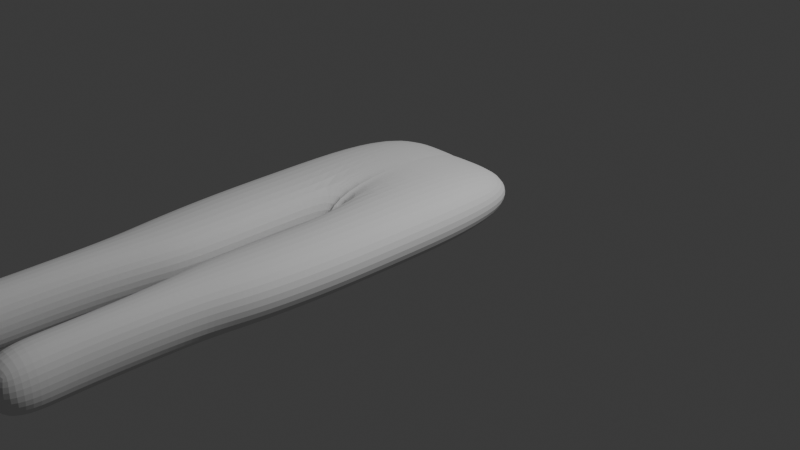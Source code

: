 # Source: body.blend  (saved by Blender 5.2.44; exported with 4.5.12 LTS)
import bpy
from mathutils import Matrix  # noqa: F401  (used for matrix-valued properties, if any)

bpy.ops.wm.read_factory_settings(use_empty=True)
scene = bpy.context.scene
scene.name = 'Scene'

# ---- collections
col_collection = bpy.data.collections.new('Collection'); scene.collection.children.link(col_collection)

# ---- world
world_world = bpy.data.worlds.new('World'); scene.world = world_world
world_world.use_nodes = True; world_world.node_tree.nodes.clear()
_N = world_world.node_tree.nodes; _L = world_world.node_tree.links
n0 = _N.new('ShaderNodeOutputWorld'); n0.name = 'World Output'; n0.location = (200, 100)
n1 = _N.new('ShaderNodeBackground'); n1.name = 'Background'; n1.location = (-200, 100)
n1.inputs[0].default_value = (0.05088, 0.05088, 0.05088, 1.0)
_L.new(n1.outputs[0], n0.inputs[0])
n0.is_active_output = True
world_world.color = (0.05088, 0.05088, 0.05088)
world_world.sun_shadow_jitter_overblur = 0.0

# ---- cameras
cam_camera = bpy.data.cameras.new('Camera')
cam_camera.clip_end = 100.0
cam_camera.ortho_scale = 7.314

# ---- lights
light_light = bpy.data.lights.new('Light', 'POINT')
light_light.energy = 1000.0
light_light.shadow_soft_size = 0.1

# ---- meshes
me_plane = bpy.data.meshes.new('Plane')
me_plane.from_pydata([(1.0, -1.0, 0.61), (1.0, 1.0, 0.61), (0.7631, -4.602, 0.61), (0.08586, -0.8783, 0.61), (0.1399, 1.0, 0.61), (0.2484, -4.615, 0.61), (0.725, -4.04, 0.61), (0.7472, -3.39, 0.61), (0.797, -2.801, 0.61), (0.9042, -2.417, 0.61), (0.9797, -1.731, 0.61), (0.0791, -1.731, 0.61), (0.07349, -2.417, 0.61), (0.1671, -2.808, 0.61), (0.2372, -3.41, 0.61), (0.2527, -4.013, 0.61), (0.0, -1.0, 0.61), (0.0, 1.0, 0.61), (1.0, -1.0, 0.0), (1.0, 1.0, 0.0), (0.7631, -4.602, 0.0), (0.08586, -0.8783, 0.0), (0.1399, 1.0, 0.0), (0.2484, -4.615, 0.0), (0.725, -4.04, 0.0), (0.7472, -3.39, 0.0), (0.797, -2.801, 0.0), (0.9042, -2.417, 0.0), (0.9797, -1.731, 0.0), (0.0791, -1.731, 0.0), (0.07349, -2.417, 0.0), (0.1671, -2.808, 0.0), (0.2372, -3.41, 0.0), (0.2527, -4.013, 0.0), (0.0, -1.0, 0.0), (0.0, 1.0, 0.0)], [], [(6, 15, 5, 2), (3, 0, 1, 4), (0, 3, 11, 10), (10, 11, 12, 9), (9, 12, 13, 8), (8, 13, 14, 7), (7, 14, 15, 6), (3, 4, 17, 16), (24, 20, 23, 33), (21, 22, 19, 18), (18, 28, 29, 21), (28, 27, 30, 29), (27, 26, 31, 30), (26, 25, 32, 31), (25, 24, 33, 32), (21, 34, 35, 22), (0, 10, 28, 18), (1, 0, 18, 19), (2, 5, 23, 20), (3, 16, 34, 21), (4, 1, 19, 22), (5, 15, 33, 23), (6, 2, 20, 24), (7, 6, 24, 25), (8, 7, 25, 26), (9, 8, 26, 27), (10, 9, 27, 28), (11, 3, 21, 29), (12, 11, 29, 30), (13, 12, 30, 31), (14, 13, 31, 32), (15, 14, 32, 33), (17, 4, 22, 35), (16, 17, 35, 34)])
_uv = me_plane.uv_layers.new(name='UVMap')
_uv.uv.foreach_set('vector', [1.0, 0.0, 0.57, 0.0, 0.57, 0.0, 1.0, 0.0, 0.57, 0.0, 1.0, 0.0, 1.0, 1.0, 0.57, 1.0, 1.0, 0.0, 0.57, 0.0, 0.57, 0.0, 1.0, 0.0, 1.0, 0.0, 0.57, 0.0, 0.57, 0.0, 1.0, 0.0, 1.0, 0.0, 0.57, 0.0, 0.57, 0.0, 1.0, 0.0, 1.0, 0.0, 0.57, 0.0, 0.57, 0.0, 1.0, 0.0, 1.0, 0.0, 0.57, 0.0, 0.57, 0.0, 1.0, 0.0, 0.57, 0.0, 0.57, 1.0, 0.5, 1.0, 0.5, 0.0, 1.0, 0.0, 1.0, 0.0, 0.57, 0.0, 0.57, 0.0, 0.57, 0.0, 0.57, 1.0, 1.0, 1.0, 1.0, 0.0, 1.0, 0.0, 1.0, 0.0, 0.57, 0.0, 0.57, 0.0, 1.0, 0.0, 1.0, 0.0, 0.57, 0.0, 0.57, 0.0, 1.0, 0.0, 1.0, 0.0, 0.57, 0.0, 0.57, 0.0, 1.0, 0.0, 1.0, 0.0, 0.57, 0.0, 0.57, 0.0, 1.0, 0.0, 1.0, 0.0, 0.57, 0.0, 0.57, 0.0, 0.57, 0.0, 0.5, 0.0, 0.5, 1.0, 0.57, 1.0, 1.0, 0.0, 1.0, 0.0, 1.0, 0.0, 1.0, 0.0, 1.0, 1.0, 1.0, 0.0, 1.0, 0.0, 1.0, 1.0, 1.0, 0.0, 0.57, 0.0, 0.57, 0.0, 1.0, 0.0, 0.57, 0.0, 0.5, 0.0, 0.5, 0.0, 0.57, 0.0, 0.57, 1.0, 1.0, 1.0, 1.0, 1.0, 0.57, 1.0, 0.57, 0.0, 0.57, 0.0, 0.57, 0.0, 0.57, 0.0, 1.0, 0.0, 1.0, 0.0, 1.0, 0.0, 1.0, 0.0, 1.0, 0.0, 1.0, 0.0, 1.0, 0.0, 1.0, 0.0, 1.0, 0.0, 1.0, 0.0, 1.0, 0.0, 1.0, 0.0, 1.0, 0.0, 1.0, 0.0, 1.0, 0.0, 1.0, 0.0, 1.0, 0.0, 1.0, 0.0, 1.0, 0.0, 1.0, 0.0, 0.57, 0.0, 0.57, 0.0, 0.57, 0.0, 0.57, 0.0, 0.57, 0.0, 0.57, 0.0, 0.57, 0.0, 0.57, 0.0, 0.57, 0.0, 0.57, 0.0, 0.57, 0.0, 0.57, 0.0, 0.57, 0.0, 0.57, 0.0, 0.57, 0.0, 0.57, 0.0, 0.57, 0.0, 0.57, 0.0, 0.57, 0.0, 0.57, 0.0, 0.5, 1.0, 0.57, 1.0, 0.57, 1.0, 0.5, 1.0, 0.5, 0.0, 0.5, 1.0, 0.5, 1.0, 0.5, 0.0])
me_plane.update()

# ---- objects
ob_light = bpy.data.objects.new('Light', light_light)
ob_camera = bpy.data.objects.new('Camera', cam_camera)
ob_plane = bpy.data.objects.new('Plane', me_plane)

# ---- transforms, parenting, visibility, modifiers, constraints
ob_light.location = (4.076, 1.005, 5.904)
ob_light.rotation_euler = (0.6503, 0.05522, 1.866)
ob_light.lock_rotations_4d = False
ob_light.empty_display_type = 'ARROWS'
ob_light.color = (0.0, 0.0, 0.0, 0.0)
ob_light.lineart.crease_threshold = 0.0
ob_camera.location = (7.359, -6.926, 4.958)
ob_camera.rotation_euler = (1.109, 0.0, 0.8149)
ob_camera.lock_rotations_4d = False
ob_camera.empty_display_type = 'ARROWS'
ob_camera.color = (0.0, 0.0, 0.0, 0.0)
ob_camera.display_type = 'WIRE'
ob_camera.lineart.crease_threshold = 0.0
ob_plane.location = (0.0, 0.0, 0.0)
_m = ob_plane.modifiers.new('Mirror', 'MIRROR')
_m = ob_plane.modifiers.new('Subdivision', 'SUBSURF')
_m.levels = 3
_m.render_levels = 3

# ---- collection membership
col_collection.objects.link(ob_light)
col_collection.objects.link(ob_camera)
col_collection.objects.link(ob_plane)

# ---- scene / render settings (as saved in the file)
scene.camera = ob_camera
scene.frame_start = 1; scene.frame_end = 250; scene.frame_set(1)
scene.render.engine = 'BLENDER_EEVEE_NEXT'
scene.render.bake_bias = 0.0
scene.render.bake_samples = 0
scene.render.compositor_device = 'GPU'
scene.eevee.use_volume_custom_range = False
scene.eevee.fast_gi_thickness_near = 0.1
scene.eevee.fast_gi_thickness_far = 0.0
scene.eevee.ray_tracing_options.screen_trace_thickness = 0.1
bpy.context.view_layer.update()
